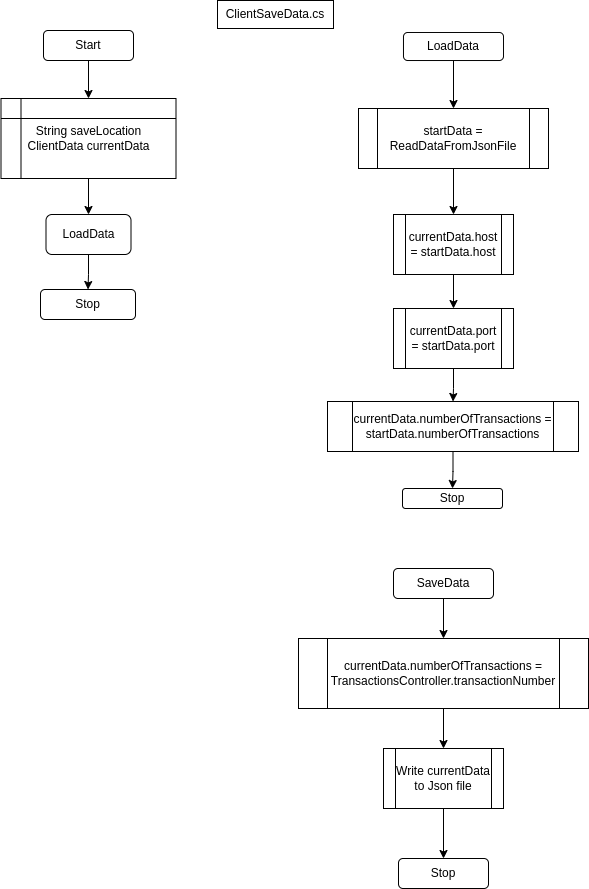

The diagram above was exported from draw.io. Its source (the exported page's mxGraphModel, read from the mxfile embedded in the PNG):
<mxGraphModel dx="630" dy="537" grid="1" gridSize="10" guides="1" tooltips="1" connect="1" arrows="1" fold="1" page="1" pageScale="1" pageWidth="827" pageHeight="1169" math="0" shadow="0">
  <root>
    <mxCell id="0" />
    <mxCell id="1" parent="0" />
    <mxCell id="O26M3i70s4ZZ7Xa3lRKe-5" style="edgeStyle=orthogonalEdgeStyle;rounded=0;orthogonalLoop=1;jettySize=auto;html=1;" parent="1" source="O26M3i70s4ZZ7Xa3lRKe-1" target="O26M3i70s4ZZ7Xa3lRKe-2" edge="1">
      <mxGeometry relative="1" as="geometry" />
    </mxCell>
    <mxCell id="O26M3i70s4ZZ7Xa3lRKe-1" value="Start" style="rounded=1;whiteSpace=wrap;html=1;" parent="1" vertex="1">
      <mxGeometry x="120" y="42" width="90" height="30" as="geometry" />
    </mxCell>
    <mxCell id="O26M3i70s4ZZ7Xa3lRKe-6" style="edgeStyle=orthogonalEdgeStyle;rounded=0;orthogonalLoop=1;jettySize=auto;html=1;" parent="1" source="O26M3i70s4ZZ7Xa3lRKe-2" target="O26M3i70s4ZZ7Xa3lRKe-3" edge="1">
      <mxGeometry relative="1" as="geometry" />
    </mxCell>
    <mxCell id="O26M3i70s4ZZ7Xa3lRKe-2" value="String saveLocation&lt;br&gt;ClientData currentData" style="shape=internalStorage;whiteSpace=wrap;html=1;backgroundOutline=1;" parent="1" vertex="1">
      <mxGeometry x="77.5" y="110" width="175" height="80" as="geometry" />
    </mxCell>
    <mxCell id="O26M3i70s4ZZ7Xa3lRKe-7" style="edgeStyle=orthogonalEdgeStyle;rounded=0;orthogonalLoop=1;jettySize=auto;html=1;" parent="1" source="O26M3i70s4ZZ7Xa3lRKe-3" target="O26M3i70s4ZZ7Xa3lRKe-4" edge="1">
      <mxGeometry relative="1" as="geometry" />
    </mxCell>
    <mxCell id="O26M3i70s4ZZ7Xa3lRKe-3" value="LoadData" style="rounded=1;whiteSpace=wrap;html=1;" parent="1" vertex="1">
      <mxGeometry x="122.5" y="226" width="85" height="40" as="geometry" />
    </mxCell>
    <mxCell id="O26M3i70s4ZZ7Xa3lRKe-4" value="Stop" style="rounded=1;whiteSpace=wrap;html=1;" parent="1" vertex="1">
      <mxGeometry x="117" y="301" width="95" height="30" as="geometry" />
    </mxCell>
    <mxCell id="O26M3i70s4ZZ7Xa3lRKe-13" style="edgeStyle=orthogonalEdgeStyle;rounded=0;orthogonalLoop=1;jettySize=auto;html=1;entryX=0.5;entryY=0;entryDx=0;entryDy=0;" parent="1" source="O26M3i70s4ZZ7Xa3lRKe-8" target="O26M3i70s4ZZ7Xa3lRKe-9" edge="1">
      <mxGeometry relative="1" as="geometry" />
    </mxCell>
    <mxCell id="O26M3i70s4ZZ7Xa3lRKe-8" value="LoadData" style="rounded=1;whiteSpace=wrap;html=1;" parent="1" vertex="1">
      <mxGeometry x="480" y="44" width="100" height="28" as="geometry" />
    </mxCell>
    <mxCell id="O26M3i70s4ZZ7Xa3lRKe-14" style="edgeStyle=orthogonalEdgeStyle;rounded=0;orthogonalLoop=1;jettySize=auto;html=1;entryX=0.5;entryY=0;entryDx=0;entryDy=0;" parent="1" source="O26M3i70s4ZZ7Xa3lRKe-9" target="O26M3i70s4ZZ7Xa3lRKe-10" edge="1">
      <mxGeometry relative="1" as="geometry" />
    </mxCell>
    <mxCell id="O26M3i70s4ZZ7Xa3lRKe-9" value="startData = ReadDataFromJsonFile" style="shape=process;whiteSpace=wrap;html=1;backgroundOutline=1;" parent="1" vertex="1">
      <mxGeometry x="435" y="120" width="190" height="60" as="geometry" />
    </mxCell>
    <mxCell id="O26M3i70s4ZZ7Xa3lRKe-15" style="edgeStyle=orthogonalEdgeStyle;rounded=0;orthogonalLoop=1;jettySize=auto;html=1;entryX=0.5;entryY=0;entryDx=0;entryDy=0;" parent="1" source="O26M3i70s4ZZ7Xa3lRKe-10" target="O26M3i70s4ZZ7Xa3lRKe-11" edge="1">
      <mxGeometry relative="1" as="geometry" />
    </mxCell>
    <mxCell id="O26M3i70s4ZZ7Xa3lRKe-10" value="currentData.host = startData.host" style="shape=process;whiteSpace=wrap;html=1;backgroundOutline=1;" parent="1" vertex="1">
      <mxGeometry x="470" y="226" width="120" height="60" as="geometry" />
    </mxCell>
    <mxCell id="O26M3i70s4ZZ7Xa3lRKe-16" style="edgeStyle=orthogonalEdgeStyle;rounded=0;orthogonalLoop=1;jettySize=auto;html=1;entryX=0.5;entryY=0;entryDx=0;entryDy=0;" parent="1" source="O26M3i70s4ZZ7Xa3lRKe-11" target="O26M3i70s4ZZ7Xa3lRKe-12" edge="1">
      <mxGeometry relative="1" as="geometry" />
    </mxCell>
    <mxCell id="O26M3i70s4ZZ7Xa3lRKe-11" value="currentData.port = startData.port" style="shape=process;whiteSpace=wrap;html=1;backgroundOutline=1;" parent="1" vertex="1">
      <mxGeometry x="470" y="320" width="120" height="60" as="geometry" />
    </mxCell>
    <mxCell id="O26M3i70s4ZZ7Xa3lRKe-18" style="edgeStyle=orthogonalEdgeStyle;rounded=0;orthogonalLoop=1;jettySize=auto;html=1;entryX=0.5;entryY=0;entryDx=0;entryDy=0;" parent="1" source="O26M3i70s4ZZ7Xa3lRKe-12" target="O26M3i70s4ZZ7Xa3lRKe-17" edge="1">
      <mxGeometry relative="1" as="geometry" />
    </mxCell>
    <mxCell id="O26M3i70s4ZZ7Xa3lRKe-12" value="currentData.numberOfTransactions = startData.numberOfTransactions" style="shape=process;whiteSpace=wrap;html=1;backgroundOutline=1;" parent="1" vertex="1">
      <mxGeometry x="404" y="413" width="251" height="50" as="geometry" />
    </mxCell>
    <mxCell id="O26M3i70s4ZZ7Xa3lRKe-17" value="Stop" style="rounded=1;whiteSpace=wrap;html=1;" parent="1" vertex="1">
      <mxGeometry x="479" y="500" width="100" height="20" as="geometry" />
    </mxCell>
    <mxCell id="O26M3i70s4ZZ7Xa3lRKe-23" style="edgeStyle=orthogonalEdgeStyle;rounded=0;orthogonalLoop=1;jettySize=auto;html=1;" parent="1" source="O26M3i70s4ZZ7Xa3lRKe-19" target="O26M3i70s4ZZ7Xa3lRKe-20" edge="1">
      <mxGeometry relative="1" as="geometry" />
    </mxCell>
    <mxCell id="O26M3i70s4ZZ7Xa3lRKe-19" value="SaveData" style="rounded=1;whiteSpace=wrap;html=1;" parent="1" vertex="1">
      <mxGeometry x="470" y="580" width="100" height="30" as="geometry" />
    </mxCell>
    <mxCell id="O26M3i70s4ZZ7Xa3lRKe-24" style="edgeStyle=orthogonalEdgeStyle;rounded=0;orthogonalLoop=1;jettySize=auto;html=1;entryX=0.5;entryY=0;entryDx=0;entryDy=0;" parent="1" source="O26M3i70s4ZZ7Xa3lRKe-20" target="O26M3i70s4ZZ7Xa3lRKe-21" edge="1">
      <mxGeometry relative="1" as="geometry" />
    </mxCell>
    <mxCell id="O26M3i70s4ZZ7Xa3lRKe-20" value="currentData.numberOfTransactions = TransactionsController.transactionNumber" style="shape=process;whiteSpace=wrap;html=1;backgroundOutline=1;" parent="1" vertex="1">
      <mxGeometry x="375" y="650" width="290" height="70" as="geometry" />
    </mxCell>
    <mxCell id="O26M3i70s4ZZ7Xa3lRKe-25" style="edgeStyle=orthogonalEdgeStyle;rounded=0;orthogonalLoop=1;jettySize=auto;html=1;entryX=0.5;entryY=0;entryDx=0;entryDy=0;" parent="1" source="O26M3i70s4ZZ7Xa3lRKe-21" target="O26M3i70s4ZZ7Xa3lRKe-22" edge="1">
      <mxGeometry relative="1" as="geometry" />
    </mxCell>
    <mxCell id="O26M3i70s4ZZ7Xa3lRKe-21" value="Write currentData to Json file" style="shape=process;whiteSpace=wrap;html=1;backgroundOutline=1;" parent="1" vertex="1">
      <mxGeometry x="460" y="760" width="120" height="60" as="geometry" />
    </mxCell>
    <mxCell id="O26M3i70s4ZZ7Xa3lRKe-22" value="Stop" style="rounded=1;whiteSpace=wrap;html=1;" parent="1" vertex="1">
      <mxGeometry x="475" y="870" width="90" height="30" as="geometry" />
    </mxCell>
    <mxCell id="kC4jS0OUFUmRIvsUrVLT-1" value="ClientSaveData.cs" style="rounded=0;whiteSpace=wrap;html=1;" vertex="1" parent="1">
      <mxGeometry x="294" y="12" width="116" height="28" as="geometry" />
    </mxCell>
  </root>
</mxGraphModel>